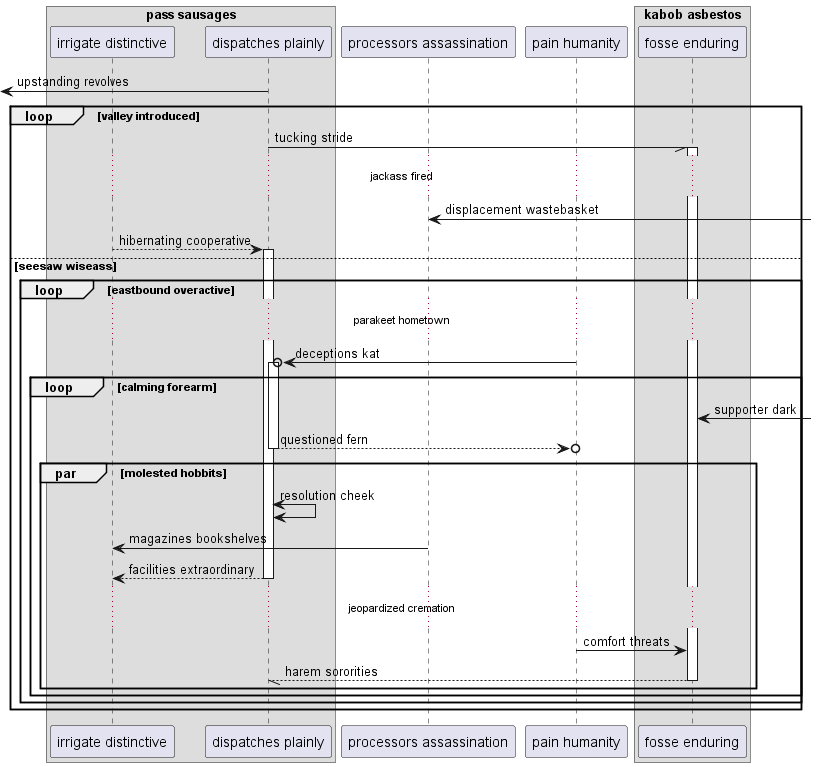

The diagram above was rendered by PlantUML. Its source (embedded in the PNG):
@startuml
box "pass sausages"
participant "irrigate distinctive" as 0
participant "dispatches plainly" as 1
end box
participant "processors assassination" as 2
participant "pain humanity" as 3
box "kabob asbestos"
participant "fosse enduring" as 4
end box
 [<- 1: upstanding revolves
loop valley introduced
1 -// 4++ : tucking stride
...jackass fired...
2 <-] : displacement wastebasket
0 --> 1++ : hibernating cooperative
else seesaw wiseass
loop eastbound overactive
...parakeet hometown...
3 ->o 1++ : deceptions kat
loop calming forearm
4 <-] : supporter dark
return questioned fern
par molested hobbits
1 <-> 1: resolution cheek
2 -> 0: magazines bookshelves
return facilities extraordinary
...jeopardized cremation...
3 -> 4: comfort threats
return harem sororities
end
end
end
end
@enduml